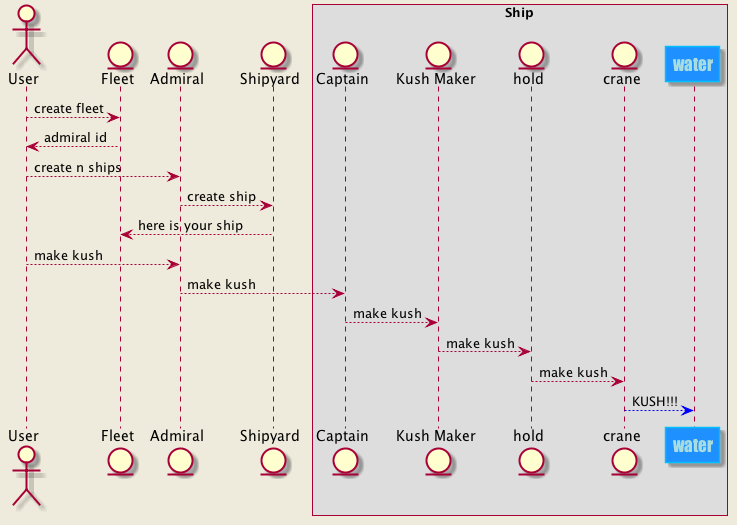

The diagram above was rendered by PlantUML. Its source (embedded in the PNG):
@startuml

skinparam backgroundColor #EEEBDC

skinparam sequence {
	ParticipantBorderColor DeepSkyBlue
	ParticipantBackgroundColor DodgerBlue
	ParticipantFontName Impact
	ParticipantFontSize 17
	ParticipantFontColor #A9DCDF
}

actor User
entity Fleet 
entity Admiral
entity Shipyard
box "Ship"
entity Captain
entity KushMaker as "Kush Maker"
entity hold
entity crane
participant water
end box

User --> Fleet : create fleet
User <-- Fleet : admiral id
User --> Admiral : create n ships
Admiral --> Shipyard : create ship
Shipyard --> Fleet : here is your ship

User --> Admiral : make kush
Admiral--> Captain : make kush
Captain--> KushMaker : make kush
KushMaker--> hold : make kush
hold--> crane : make kush
crane -[#0000FF]-> water : KUSH!!!
@enduml